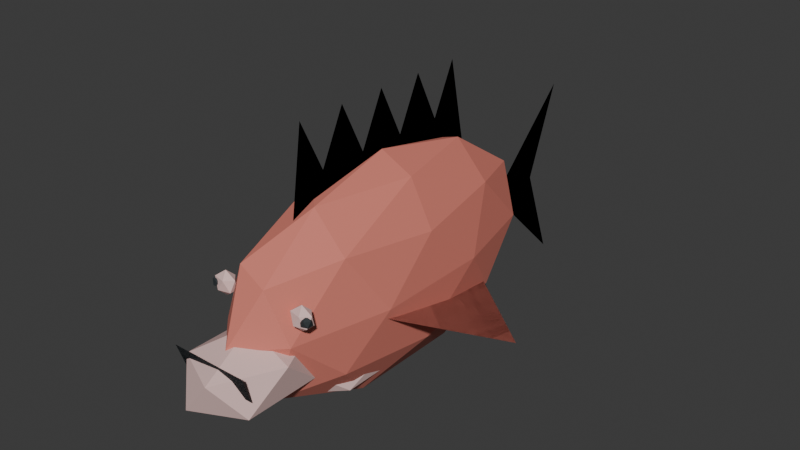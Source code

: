 # Source: RedSnapper.blend  (saved by Blender 5.2.44; exported with 4.5.12 LTS)
import bpy
from mathutils import Matrix  # noqa: F401  (used for matrix-valued properties, if any)

bpy.ops.wm.read_factory_settings(use_empty=True)
scene = bpy.context.scene
scene.name = 'Scene'

# ---- collections
col_collection = bpy.data.collections.new('Collection'); scene.collection.children.link(col_collection)

# ---- materials (node trees are filled in below, after node groups)
mat_rockfishink = bpy.data.materials.new('RockFishInk')
mat_rockfishink.diffuse_color = (0.024, 0.031, 0.035, 1.0)
mat_redsnapperfins = bpy.data.materials.new('RedSnapperFins')
mat_redsnapperfins.diffuse_color = (0.4828, 0.1428, 0.1088, 1.0)
mat_redsnapperskin = bpy.data.materials.new('RedSnapperSkin')
mat_redsnapperskin.diffuse_color = (0.71, 0.21, 0.16, 1.0)
mat_redsnapperbelly = bpy.data.materials.new('RedSnapperBelly')
mat_redsnapperbelly.diffuse_color = (0.785, 0.535, 0.51, 1.0)

# ---- material node trees
mat_rockfishink.use_nodes = True; mat_rockfishink.node_tree.nodes.clear()
_N = mat_rockfishink.node_tree.nodes; _L = mat_rockfishink.node_tree.links
n0 = _N.new('ShaderNodeBsdfPrincipled'); n0.name = 'Principled BSDF'; n0.location = (-200, 100)
n0.inputs[0].default_value = (0.024, 0.031, 0.035, 1.0)
n0.inputs[2].default_value = 0.78
n0.inputs[10].default_value = 0.005
n1 = _N.new('ShaderNodeOutputMaterial'); n1.name = 'Material Output'; n1.location = (200, 100)
_L.new(n0.outputs[0], n1.inputs[0])
n1.is_active_output = True
mat_redsnapperfins.use_nodes = True; mat_redsnapperfins.node_tree.nodes.clear()
_N = mat_redsnapperfins.node_tree.nodes; _L = mat_redsnapperfins.node_tree.links
n0 = _N.new('ShaderNodeBsdfPrincipled'); n0.name = 'Principled BSDF'; n0.location = (-200, 100)
n0.inputs[0].default_value = (0.4828, 0.1428, 0.1088, 1.0)
n0.inputs[2].default_value = 0.78
n0.inputs[10].default_value = 0.005
n1 = _N.new('ShaderNodeOutputMaterial'); n1.name = 'Material Output'; n1.location = (200, 100)
_L.new(n0.outputs[0], n1.inputs[0])
n1.is_active_output = True
mat_redsnapperskin.use_nodes = True; mat_redsnapperskin.node_tree.nodes.clear()
_N = mat_redsnapperskin.node_tree.nodes; _L = mat_redsnapperskin.node_tree.links
n0 = _N.new('ShaderNodeBsdfPrincipled'); n0.name = 'Principled BSDF'; n0.location = (-200, 100)
n0.inputs[0].default_value = (0.71, 0.21, 0.16, 1.0)
n0.inputs[2].default_value = 0.78
n0.inputs[10].default_value = 0.005
n1 = _N.new('ShaderNodeOutputMaterial'); n1.name = 'Material Output'; n1.location = (200, 100)
_L.new(n0.outputs[0], n1.inputs[0])
n1.is_active_output = True
mat_redsnapperbelly.use_nodes = True; mat_redsnapperbelly.node_tree.nodes.clear()
_N = mat_redsnapperbelly.node_tree.nodes; _L = mat_redsnapperbelly.node_tree.links
n0 = _N.new('ShaderNodeBsdfPrincipled'); n0.name = 'Principled BSDF'; n0.location = (-200, 100)
n0.inputs[0].default_value = (0.785, 0.535, 0.51, 1.0)
n0.inputs[2].default_value = 0.78
n0.inputs[10].default_value = 0.005
n1 = _N.new('ShaderNodeOutputMaterial'); n1.name = 'Material Output'; n1.location = (200, 100)
_L.new(n0.outputs[0], n1.inputs[0])
n1.is_active_output = True

# ---- world
world_world = bpy.data.worlds.new('World'); scene.world = world_world
world_world.use_nodes = True; world_world.node_tree.nodes.clear()
_N = world_world.node_tree.nodes; _L = world_world.node_tree.links
n0 = _N.new('ShaderNodeOutputWorld'); n0.name = 'World Output'; n0.location = (200, 100)
n1 = _N.new('ShaderNodeBackground'); n1.name = 'Background'; n1.location = (-200, 100)
n1.inputs[0].default_value = (0.05088, 0.05088, 0.05088, 1.0)
_L.new(n1.outputs[0], n0.inputs[0])
n0.is_active_output = True
world_world.color = (0.05088, 0.05088, 0.05088)
world_world.sun_shadow_jitter_overblur = 0.0

# ---- meshes
me_mouthopening_001 = bpy.data.meshes.new('MouthOpening.001')
me_mouthopening_001.from_pydata([(-0.0868, -0.47, 0.275), (0.0868, -0.47, 0.275), (0.084, -0.45, 0.215), (-0.084, -0.45, 0.215)], [], [(0, 1, 2, 3), (3, 2, 1, 0)])
me_mouthopening_001.materials.append(mat_rockfishink)
me_mouthopening_001.update()
me_pectoral_1_001 = bpy.data.meshes.new('Pectoral-1.001')
me_pectoral_1_001.from_pydata([(-0.098, -0.18, 0.275), (-0.28, 0.08, 0.155), (-0.105, 0.21, 0.175)], [], [(0, 1, 2), (2, 1, 0)])
me_pectoral_1_001.materials.append(mat_redsnapperfins)
me_pectoral_1_001.update()
me_pectoral1_001 = bpy.data.meshes.new('Pectoral1.001')
me_pectoral1_001.from_pydata([(0.098, -0.18, 0.275), (0.28, 0.08, 0.155), (0.105, 0.21, 0.175)], [], [(0, 1, 2), (2, 1, 0)])
me_pectoral1_001.materials.append(mat_redsnapperfins)
me_pectoral1_001.update()
me_spineddorsal_001 = bpy.data.meshes.new('SpinedDorsal.001')
me_spineddorsal_001.from_pydata([(0.0, -0.25, 0.445), (0.0, -0.22, 0.65), (0.0, -0.165, 0.5375), (0.0, -0.11, 0.65), (0.0, -0.055, 0.5375), (0.0, 0.0, 0.65), (0.0, 0.055, 0.5375), (0.0, 0.11, 0.65), (0.0, 0.165, 0.5375), (0.0, 0.22, 0.65), (0.0, 0.27, 0.4125)], [], [(0, 1, 2, 3, 4, 5, 6, 7, 8, 9, 10), (10, 9, 8, 7, 6, 5, 4, 3, 2, 1, 0)])
me_spineddorsal_001.materials.append(mat_redsnapperfins)
me_spineddorsal_001.update()
me_tailfin_001 = bpy.data.meshes.new('TailFin.001')
me_tailfin_001.from_pydata([(0.0, 0.0, 0.0), (0.0, 0.22, 0.2125), (0.0, 0.14, 0.0), (0.0, 0.22, -0.2125)], [], [(0, 1, 2, 3), (3, 2, 1, 0)])
me_tailfin_001.materials.append(mat_redsnapperfins)
me_tailfin_001.update()
me_body_001 = bpy.data.meshes.new('Body.001')
me_body_001.from_pydata([(0.0, 0.0, -0.25), (0.1013, -0.2261, -0.1118), (-0.03869, -0.3658, -0.1118), (-0.1252, 0.0, -0.1118), (-0.03869, 0.3658, -0.1118), (0.1013, 0.2261, -0.1118), (0.03869, -0.3658, 0.1118), (-0.1013, -0.2261, 0.1118), (-0.1013, 0.2261, 0.1118), (0.03869, 0.3658, 0.1118), (0.1252, 0.0, 0.1118), (0.0, 0.0, 0.25), (-0.02274, -0.215, -0.2127), (0.05955, -0.1329, -0.2127), (0.0368, -0.3479, -0.1314), (0.1191, 0.0, -0.1314), (0.05955, 0.1329, -0.2127), (-0.0736, 0.0, -0.2127), (-0.09635, -0.215, -0.1314), (-0.02274, 0.215, -0.2127), (-0.09635, 0.215, -0.1314), (0.0368, 0.3479, -0.1314), (0.1331, -0.1329, 0.0), (0.1331, 0.1329, 0.0), (0.0, -0.43, 0.0), (0.08229, -0.3479, 0.0), (-0.1331, -0.1329, 0.0), (-0.08229, -0.3479, 0.0), (-0.08229, 0.3479, 0.0), (-0.1331, 0.1329, 0.0), (0.08229, 0.3479, 0.0), (0.0, 0.43, 0.0), (0.09635, -0.215, 0.1314), (-0.0368, -0.3479, 0.1314), (-0.1191, 0.0, 0.1314), (-0.0368, 0.3479, 0.1314), (0.09635, 0.215, 0.1314), (0.02274, -0.215, 0.2127), (0.0736, 0.0, 0.2127), (-0.05955, -0.1329, 0.2127), (-0.05955, 0.1329, 0.2127), (0.02274, 0.215, 0.2127)], [], [(0, 13, 12), (1, 13, 15), (0, 12, 17), (0, 17, 19), (0, 19, 16), (1, 15, 22), (2, 14, 24), (3, 18, 26), (4, 20, 28), (5, 21, 30), (1, 22, 25), (2, 24, 27), (3, 26, 29), (4, 28, 31), (5, 30, 23), (6, 32, 37), (7, 33, 39), (8, 34, 40), (9, 35, 41), (10, 36, 38), (38, 41, 11), (38, 36, 41), (36, 9, 41), (41, 40, 11), (41, 35, 40), (35, 8, 40), (40, 39, 11), (40, 34, 39), (34, 7, 39), (39, 37, 11), (39, 33, 37), (33, 6, 37), (37, 38, 11), (37, 32, 38), (32, 10, 38), (23, 36, 10), (23, 30, 36), (30, 9, 36), (31, 35, 9), (31, 28, 35), (28, 8, 35), (29, 34, 8), (29, 26, 34), (26, 7, 34), (27, 33, 7), (27, 24, 33), (24, 6, 33), (25, 32, 6), (25, 22, 32), (22, 10, 32), (30, 31, 9), (30, 21, 31), (21, 4, 31), (28, 29, 8), (28, 20, 29), (20, 3, 29), (26, 27, 7), (26, 18, 27), (18, 2, 27), (24, 25, 6), (24, 14, 25), (14, 1, 25), (22, 23, 10), (22, 15, 23), (15, 5, 23), (16, 21, 5), (16, 19, 21), (19, 4, 21), (19, 20, 4), (19, 17, 20), (17, 3, 20), (17, 18, 3), (17, 12, 18), (12, 2, 18), (15, 16, 5), (15, 13, 16), (13, 0, 16), (12, 14, 2), (12, 13, 14), (13, 1, 14)])
_uv = me_body_001.uv_layers.new(name='UVMap')
_uv.uv.foreach_set('vector', [0.1818, 0.0, 0.2273, 0.07873, 0.1364, 0.07873, 0.2727, 0.1575, 0.3182, 0.07873, 0.3636, 0.1575, 0.9091, 0.0, 0.9545, 0.07873, 0.8636, 0.07873, 0.7273, 0.0, 0.7727, 0.07873, 0.6818, 0.07873, 0.5455, 0.0, 0.5909, 0.07873, 0.5, 0.07873, 0.2727, 0.1575, 0.3636, 0.1575, 0.3182, 0.2362, 0.09091, 0.1575, 0.1818, 0.1575, 0.1364, 0.2362, 0.8182, 0.1575, 0.9091, 0.1575, 0.8636, 0.2362, 0.6364, 0.1575, 0.7273, 0.1575, 0.6818, 0.2362, 0.4545, 0.1575, 0.5455, 0.1575, 0.5, 0.2362, 0.2727, 0.1575, 0.3182, 0.2362, 0.2273, 0.2362, 0.09091, 0.1575, 0.1364, 0.2362, 0.04546, 0.2362, 0.8182, 0.1575, 0.8636, 0.2362, 0.7727, 0.2362, 0.6364, 0.1575, 0.6818, 0.2362, 0.5909, 0.2362, 0.4545, 0.1575, 0.5, 0.2362, 0.4091, 0.2362, 0.1818, 0.3149, 0.2727, 0.3149, 0.2273, 0.3937, 0.0, 0.3149, 0.09091, 0.3149, 0.04546, 0.3937, 0.7273, 0.3149, 0.8182, 0.3149, 0.7727, 0.3937, 0.5455, 0.3149, 0.6364, 0.3149, 0.5909, 0.3937, 0.3636, 0.3149, 0.4545, 0.3149, 0.4091, 0.3937, 0.4091, 0.3937, 0.5, 0.3937, 0.4545, 0.4724, 0.4091, 0.3937, 0.4545, 0.3149, 0.5, 0.3937, 0.4545, 0.3149, 0.5455, 0.3149, 0.5, 0.3937, 0.5909, 0.3937, 0.6818, 0.3937, 0.6364, 0.4724, 0.5909, 0.3937, 0.6364, 0.3149, 0.6818, 0.3937, 0.6364, 0.3149, 0.7273, 0.3149, 0.6818, 0.3937, 0.7727, 0.3937, 0.8636, 0.3937, 0.8182, 0.4724, 0.7727, 0.3937, 0.8182, 0.3149, 0.8636, 0.3937, 0.8182, 0.3149, 0.9091, 0.3149, 0.8636, 0.3937, 0.04546, 0.3937, 0.1364, 0.3937, 0.09091, 0.4724, 0.04546, 0.3937, 0.09091, 0.3149, 0.1364, 0.3937, 0.09091, 0.3149, 0.1818, 0.3149, 0.1364, 0.3937, 0.2273, 0.3937, 0.3182, 0.3937, 0.2727, 0.4724, 0.2273, 0.3937, 0.2727, 0.3149, 0.3182, 0.3937, 0.2727, 0.3149, 0.3636, 0.3149, 0.3182, 0.3937, 0.4091, 0.2362, 0.4545, 0.3149, 0.3636, 0.3149, 0.4091, 0.2362, 0.5, 0.2362, 0.4545, 0.3149, 0.5, 0.2362, 0.5455, 0.3149, 0.4545, 0.3149, 0.5909, 0.2362, 0.6364, 0.3149, 0.5455, 0.3149, 0.5909, 0.2362, 0.6818, 0.2362, 0.6364, 0.3149, 0.6818, 0.2362, 0.7273, 0.3149, 0.6364, 0.3149, 0.7727, 0.2362, 0.8182, 0.3149, 0.7273, 0.3149, 0.7727, 0.2362, 0.8636, 0.2362, 0.8182, 0.3149, 0.8636, 0.2362, 0.9091, 0.3149, 0.8182, 0.3149, 0.04546, 0.2362, 0.09091, 0.3149, 0.0, 0.3149, 0.04546, 0.2362, 0.1364, 0.2362, 0.09091, 0.3149, 0.1364, 0.2362, 0.1818, 0.3149, 0.09091, 0.3149, 0.2273, 0.2362, 0.2727, 0.3149, 0.1818, 0.3149, 0.2273, 0.2362, 0.3182, 0.2362, 0.2727, 0.3149, 0.3182, 0.2362, 0.3636, 0.3149, 0.2727, 0.3149, 0.5, 0.2362, 0.5909, 0.2362, 0.5455, 0.3149, 0.5, 0.2362, 0.5455, 0.1575, 0.5909, 0.2362, 0.5455, 0.1575, 0.6364, 0.1575, 0.5909, 0.2362, 0.6818, 0.2362, 0.7727, 0.2362, 0.7273, 0.3149, 0.6818, 0.2362, 0.7273, 0.1575, 0.7727, 0.2362, 0.7273, 0.1575, 0.8182, 0.1575, 0.7727, 0.2362, 0.8636, 0.2362, 0.9545, 0.2362, 0.9091, 0.3149, 0.8636, 0.2362, 0.9091, 0.1575, 0.9545, 0.2362, 0.9091, 0.1575, 1.0, 0.1575, 0.9545, 0.2362, 0.1364, 0.2362, 0.2273, 0.2362, 0.1818, 0.3149, 0.1364, 0.2362, 0.1818, 0.1575, 0.2273, 0.2362, 0.1818, 0.1575, 0.2727, 0.1575, 0.2273, 0.2362, 0.3182, 0.2362, 0.4091, 0.2362, 0.3636, 0.3149, 0.3182, 0.2362, 0.3636, 0.1575, 0.4091, 0.2362, 0.3636, 0.1575, 0.4545, 0.1575, 0.4091, 0.2362, 0.5, 0.07873, 0.5455, 0.1575, 0.4545, 0.1575, 0.5, 0.07873, 0.5909, 0.07873, 0.5455, 0.1575, 0.5909, 0.07873, 0.6364, 0.1575, 0.5455, 0.1575, 0.6818, 0.07873, 0.7273, 0.1575, 0.6364, 0.1575, 0.6818, 0.07873, 0.7727, 0.07873, 0.7273, 0.1575, 0.7727, 0.07873, 0.8182, 0.1575, 0.7273, 0.1575, 0.8636, 0.07873, 0.9091, 0.1575, 0.8182, 0.1575, 0.8636, 0.07873, 0.9545, 0.07873, 0.9091, 0.1575, 0.9545, 0.07873, 1.0, 0.1575, 0.9091, 0.1575, 0.3636, 0.1575, 0.4091, 0.07873, 0.4545, 0.1575, 0.3636, 0.1575, 0.3182, 0.07873, 0.4091, 0.07873, 0.3182, 0.07873, 0.3636, 0.0, 0.4091, 0.07873, 0.1364, 0.07873, 0.1818, 0.1575, 0.09091, 0.1575, 0.1364, 0.07873, 0.2273, 0.07873, 0.1818, 0.1575, 0.2273, 0.07873, 0.2727, 0.1575, 0.1818, 0.1575])
me_body_001.materials.append(mat_redsnapperskin)
me_body_001.update()
me_belly_001 = bpy.data.meshes.new('Belly.001')
me_belly_001.from_pydata([(0.0, 0.0, -0.105), (0.08408, -0.1876, -0.04696), (-0.03212, -0.3036, -0.04696), (-0.1039, 0.0, -0.04696), (-0.03212, 0.3036, -0.04696), (0.08408, 0.1876, -0.04696), (0.03212, -0.3036, 0.04696), (-0.08408, -0.1876, 0.04696), (-0.08408, 0.1876, 0.04696), (0.03212, 0.3036, 0.04696), (0.1039, 0.0, 0.04696), (0.0, 0.0, 0.105)], [], [(0, 1, 2), (1, 0, 5), (0, 2, 3), (0, 3, 4), (0, 4, 5), (1, 5, 10), (2, 1, 6), (3, 2, 7), (4, 3, 8), (5, 4, 9), (1, 10, 6), (2, 6, 7), (3, 7, 8), (4, 8, 9), (5, 9, 10), (6, 10, 11), (7, 6, 11), (8, 7, 11), (9, 8, 11), (10, 9, 11)])
_uv = me_belly_001.uv_layers.new(name='UVMap')
_uv.uv.foreach_set('vector', [0.1818, 0.0, 0.2727, 0.1575, 0.09091, 0.1575, 0.2727, 0.1575, 0.3636, 0.0, 0.4545, 0.1575, 0.9091, 0.0, 1.0, 0.1575, 0.8182, 0.1575, 0.7273, 0.0, 0.8182, 0.1575, 0.6364, 0.1575, 0.5455, 0.0, 0.6364, 0.1575, 0.4545, 0.1575, 0.2727, 0.1575, 0.4545, 0.1575, 0.3636, 0.3149, 0.09091, 0.1575, 0.2727, 0.1575, 0.1818, 0.3149, 0.8182, 0.1575, 1.0, 0.1575, 0.9091, 0.3149, 0.6364, 0.1575, 0.8182, 0.1575, 0.7273, 0.3149, 0.4545, 0.1575, 0.6364, 0.1575, 0.5455, 0.3149, 0.2727, 0.1575, 0.3636, 0.3149, 0.1818, 0.3149, 0.09091, 0.1575, 0.1818, 0.3149, 0.0, 0.3149, 0.8182, 0.1575, 0.9091, 0.3149, 0.7273, 0.3149, 0.6364, 0.1575, 0.7273, 0.3149, 0.5455, 0.3149, 0.4545, 0.1575, 0.5455, 0.3149, 0.3636, 0.3149, 0.1818, 0.3149, 0.3636, 0.3149, 0.2727, 0.4724, 0.0, 0.3149, 0.1818, 0.3149, 0.09091, 0.4724, 0.7273, 0.3149, 0.9091, 0.3149, 0.8182, 0.4724, 0.5455, 0.3149, 0.7273, 0.3149, 0.6364, 0.4724, 0.3636, 0.3149, 0.5455, 0.3149, 0.4545, 0.4724])
me_belly_001.materials.append(mat_redsnapperbelly)
me_belly_001.update()
me_eye_1_001 = bpy.data.meshes.new('Eye-1.001')
me_eye_1_001.from_pydata([(0.0, 0.0, -0.027), (0.01954, -0.009936, -0.01207), (-0.007462, -0.01608, -0.01207), (-0.02415, 0.0, -0.01207), (-0.007462, 0.01608, -0.01207), (0.01954, 0.009936, -0.01207), (0.007462, -0.01608, 0.01207), (-0.01954, -0.009936, 0.01207), (-0.01954, 0.009936, 0.01207), (0.007462, 0.01608, 0.01207), (0.02415, 0.0, 0.01207), (0.0, 0.0, 0.027)], [], [(0, 1, 2), (1, 0, 5), (0, 2, 3), (0, 3, 4), (0, 4, 5), (1, 5, 10), (2, 1, 6), (3, 2, 7), (4, 3, 8), (5, 4, 9), (1, 10, 6), (2, 6, 7), (3, 7, 8), (4, 8, 9), (5, 9, 10), (6, 10, 11), (7, 6, 11), (8, 7, 11), (9, 8, 11), (10, 9, 11)])
_uv = me_eye_1_001.uv_layers.new(name='UVMap')
_uv.uv.foreach_set('vector', [0.1818, 0.0, 0.2727, 0.1575, 0.09091, 0.1575, 0.2727, 0.1575, 0.3636, 0.0, 0.4545, 0.1575, 0.9091, 0.0, 1.0, 0.1575, 0.8182, 0.1575, 0.7273, 0.0, 0.8182, 0.1575, 0.6364, 0.1575, 0.5455, 0.0, 0.6364, 0.1575, 0.4545, 0.1575, 0.2727, 0.1575, 0.4545, 0.1575, 0.3636, 0.3149, 0.09091, 0.1575, 0.2727, 0.1575, 0.1818, 0.3149, 0.8182, 0.1575, 1.0, 0.1575, 0.9091, 0.3149, 0.6364, 0.1575, 0.8182, 0.1575, 0.7273, 0.3149, 0.4545, 0.1575, 0.6364, 0.1575, 0.5455, 0.3149, 0.2727, 0.1575, 0.3636, 0.3149, 0.1818, 0.3149, 0.09091, 0.1575, 0.1818, 0.3149, 0.0, 0.3149, 0.8182, 0.1575, 0.9091, 0.3149, 0.7273, 0.3149, 0.6364, 0.1575, 0.7273, 0.3149, 0.5455, 0.3149, 0.4545, 0.1575, 0.5455, 0.3149, 0.3636, 0.3149, 0.1818, 0.3149, 0.3636, 0.3149, 0.2727, 0.4724, 0.0, 0.3149, 0.1818, 0.3149, 0.09091, 0.4724, 0.7273, 0.3149, 0.9091, 0.3149, 0.8182, 0.4724, 0.5455, 0.3149, 0.7273, 0.3149, 0.6364, 0.4724, 0.3636, 0.3149, 0.5455, 0.3149, 0.4545, 0.4724])
me_eye_1_001.materials.append(mat_redsnapperbelly)
me_eye_1_001.update()
me_pupil_1_001 = bpy.data.meshes.new('Pupil-1.001')
me_pupil_1_001.from_pydata([(0.0, 0.0, -0.01296), (0.009378, -0.006813, -0.005796), (-0.003582, -0.01102, -0.005796), (-0.01159, 0.0, -0.005796), (-0.003582, 0.01102, -0.005796), (0.009378, 0.006813, -0.005796), (0.003582, -0.01102, 0.005796), (-0.009378, -0.006813, 0.005796), (-0.009378, 0.006813, 0.005796), (0.003582, 0.01102, 0.005796), (0.01159, 0.0, 0.005796), (0.0, 0.0, 0.01296)], [], [(0, 1, 2), (1, 0, 5), (0, 2, 3), (0, 3, 4), (0, 4, 5), (1, 5, 10), (2, 1, 6), (3, 2, 7), (4, 3, 8), (5, 4, 9), (1, 10, 6), (2, 6, 7), (3, 7, 8), (4, 8, 9), (5, 9, 10), (6, 10, 11), (7, 6, 11), (8, 7, 11), (9, 8, 11), (10, 9, 11)])
_uv = me_pupil_1_001.uv_layers.new(name='UVMap')
_uv.uv.foreach_set('vector', [0.1818, 0.0, 0.2727, 0.1575, 0.09091, 0.1575, 0.2727, 0.1575, 0.3636, 0.0, 0.4545, 0.1575, 0.9091, 0.0, 1.0, 0.1575, 0.8182, 0.1575, 0.7273, 0.0, 0.8182, 0.1575, 0.6364, 0.1575, 0.5455, 0.0, 0.6364, 0.1575, 0.4545, 0.1575, 0.2727, 0.1575, 0.4545, 0.1575, 0.3636, 0.3149, 0.09091, 0.1575, 0.2727, 0.1575, 0.1818, 0.3149, 0.8182, 0.1575, 1.0, 0.1575, 0.9091, 0.3149, 0.6364, 0.1575, 0.8182, 0.1575, 0.7273, 0.3149, 0.4545, 0.1575, 0.6364, 0.1575, 0.5455, 0.3149, 0.2727, 0.1575, 0.3636, 0.3149, 0.1818, 0.3149, 0.09091, 0.1575, 0.1818, 0.3149, 0.0, 0.3149, 0.8182, 0.1575, 0.9091, 0.3149, 0.7273, 0.3149, 0.6364, 0.1575, 0.7273, 0.3149, 0.5455, 0.3149, 0.4545, 0.1575, 0.5455, 0.3149, 0.3636, 0.3149, 0.1818, 0.3149, 0.3636, 0.3149, 0.2727, 0.4724, 0.0, 0.3149, 0.1818, 0.3149, 0.09091, 0.4724, 0.7273, 0.3149, 0.9091, 0.3149, 0.8182, 0.4724, 0.5455, 0.3149, 0.7273, 0.3149, 0.6364, 0.4724, 0.3636, 0.3149, 0.5455, 0.3149, 0.4545, 0.4724])
me_pupil_1_001.materials.append(mat_rockfishink)
me_pupil_1_001.update()
me_eye1_001 = bpy.data.meshes.new('Eye1.001')
me_eye1_001.from_pydata([(0.0, 0.0, -0.027), (0.01954, -0.009936, -0.01207), (-0.007462, -0.01608, -0.01207), (-0.02415, 0.0, -0.01207), (-0.007462, 0.01608, -0.01207), (0.01954, 0.009936, -0.01207), (0.007462, -0.01608, 0.01207), (-0.01954, -0.009936, 0.01207), (-0.01954, 0.009936, 0.01207), (0.007462, 0.01608, 0.01207), (0.02415, 0.0, 0.01207), (0.0, 0.0, 0.027)], [], [(0, 1, 2), (1, 0, 5), (0, 2, 3), (0, 3, 4), (0, 4, 5), (1, 5, 10), (2, 1, 6), (3, 2, 7), (4, 3, 8), (5, 4, 9), (1, 10, 6), (2, 6, 7), (3, 7, 8), (4, 8, 9), (5, 9, 10), (6, 10, 11), (7, 6, 11), (8, 7, 11), (9, 8, 11), (10, 9, 11)])
_uv = me_eye1_001.uv_layers.new(name='UVMap')
_uv.uv.foreach_set('vector', [0.1818, 0.0, 0.2727, 0.1575, 0.09091, 0.1575, 0.2727, 0.1575, 0.3636, 0.0, 0.4545, 0.1575, 0.9091, 0.0, 1.0, 0.1575, 0.8182, 0.1575, 0.7273, 0.0, 0.8182, 0.1575, 0.6364, 0.1575, 0.5455, 0.0, 0.6364, 0.1575, 0.4545, 0.1575, 0.2727, 0.1575, 0.4545, 0.1575, 0.3636, 0.3149, 0.09091, 0.1575, 0.2727, 0.1575, 0.1818, 0.3149, 0.8182, 0.1575, 1.0, 0.1575, 0.9091, 0.3149, 0.6364, 0.1575, 0.8182, 0.1575, 0.7273, 0.3149, 0.4545, 0.1575, 0.6364, 0.1575, 0.5455, 0.3149, 0.2727, 0.1575, 0.3636, 0.3149, 0.1818, 0.3149, 0.09091, 0.1575, 0.1818, 0.3149, 0.0, 0.3149, 0.8182, 0.1575, 0.9091, 0.3149, 0.7273, 0.3149, 0.6364, 0.1575, 0.7273, 0.3149, 0.5455, 0.3149, 0.4545, 0.1575, 0.5455, 0.3149, 0.3636, 0.3149, 0.1818, 0.3149, 0.3636, 0.3149, 0.2727, 0.4724, 0.0, 0.3149, 0.1818, 0.3149, 0.09091, 0.4724, 0.7273, 0.3149, 0.9091, 0.3149, 0.8182, 0.4724, 0.5455, 0.3149, 0.7273, 0.3149, 0.6364, 0.4724, 0.3636, 0.3149, 0.5455, 0.3149, 0.4545, 0.4724])
me_eye1_001.materials.append(mat_redsnapperbelly)
me_eye1_001.update()
me_pupil1_001 = bpy.data.meshes.new('Pupil1.001')
me_pupil1_001.from_pydata([(0.0, 0.0, -0.01296), (0.009378, -0.006813, -0.005796), (-0.003582, -0.01102, -0.005796), (-0.01159, 0.0, -0.005796), (-0.003582, 0.01102, -0.005796), (0.009378, 0.006813, -0.005796), (0.003582, -0.01102, 0.005796), (-0.009378, -0.006813, 0.005796), (-0.009378, 0.006813, 0.005796), (0.003582, 0.01102, 0.005796), (0.01159, 0.0, 0.005796), (0.0, 0.0, 0.01296)], [], [(0, 1, 2), (1, 0, 5), (0, 2, 3), (0, 3, 4), (0, 4, 5), (1, 5, 10), (2, 1, 6), (3, 2, 7), (4, 3, 8), (5, 4, 9), (1, 10, 6), (2, 6, 7), (3, 7, 8), (4, 8, 9), (5, 9, 10), (6, 10, 11), (7, 6, 11), (8, 7, 11), (9, 8, 11), (10, 9, 11)])
_uv = me_pupil1_001.uv_layers.new(name='UVMap')
_uv.uv.foreach_set('vector', [0.1818, 0.0, 0.2727, 0.1575, 0.09091, 0.1575, 0.2727, 0.1575, 0.3636, 0.0, 0.4545, 0.1575, 0.9091, 0.0, 1.0, 0.1575, 0.8182, 0.1575, 0.7273, 0.0, 0.8182, 0.1575, 0.6364, 0.1575, 0.5455, 0.0, 0.6364, 0.1575, 0.4545, 0.1575, 0.2727, 0.1575, 0.4545, 0.1575, 0.3636, 0.3149, 0.09091, 0.1575, 0.2727, 0.1575, 0.1818, 0.3149, 0.8182, 0.1575, 1.0, 0.1575, 0.9091, 0.3149, 0.6364, 0.1575, 0.8182, 0.1575, 0.7273, 0.3149, 0.4545, 0.1575, 0.6364, 0.1575, 0.5455, 0.3149, 0.2727, 0.1575, 0.3636, 0.3149, 0.1818, 0.3149, 0.09091, 0.1575, 0.1818, 0.3149, 0.0, 0.3149, 0.8182, 0.1575, 0.9091, 0.3149, 0.7273, 0.3149, 0.6364, 0.1575, 0.7273, 0.3149, 0.5455, 0.3149, 0.4545, 0.1575, 0.5455, 0.3149, 0.3636, 0.3149, 0.1818, 0.3149, 0.3636, 0.3149, 0.2727, 0.4724, 0.0, 0.3149, 0.1818, 0.3149, 0.09091, 0.4724, 0.7273, 0.3149, 0.9091, 0.3149, 0.8182, 0.4724, 0.5455, 0.3149, 0.7273, 0.3149, 0.6364, 0.4724, 0.3636, 0.3149, 0.5455, 0.3149, 0.4545, 0.4724])
me_pupil1_001.materials.append(mat_rockfishink)
me_pupil1_001.update()
me_jaw_001 = bpy.data.meshes.new('Jaw.001')
me_jaw_001.from_pydata([(0.0, 0.0, -0.085), (0.078, -0.08412, -0.03801), (-0.02979, -0.1361, -0.03801), (-0.09642, 0.0, -0.03801), (-0.02979, 0.1361, -0.03801), (0.078, 0.08412, -0.03801), (0.02979, -0.1361, 0.03801), (-0.078, -0.08412, 0.03801), (-0.078, 0.08412, 0.03801), (0.02979, 0.1361, 0.03801), (0.09642, 0.0, 0.03801), (0.0, 0.0, 0.085)], [], [(0, 1, 2), (1, 0, 5), (0, 2, 3), (0, 3, 4), (0, 4, 5), (1, 5, 10), (2, 1, 6), (3, 2, 7), (4, 3, 8), (5, 4, 9), (1, 10, 6), (2, 6, 7), (3, 7, 8), (4, 8, 9), (5, 9, 10), (6, 10, 11), (7, 6, 11), (8, 7, 11), (9, 8, 11), (10, 9, 11)])
_uv = me_jaw_001.uv_layers.new(name='UVMap')
_uv.uv.foreach_set('vector', [0.1818, 0.0, 0.2727, 0.1575, 0.09091, 0.1575, 0.2727, 0.1575, 0.3636, 0.0, 0.4545, 0.1575, 0.9091, 0.0, 1.0, 0.1575, 0.8182, 0.1575, 0.7273, 0.0, 0.8182, 0.1575, 0.6364, 0.1575, 0.5455, 0.0, 0.6364, 0.1575, 0.4545, 0.1575, 0.2727, 0.1575, 0.4545, 0.1575, 0.3636, 0.3149, 0.09091, 0.1575, 0.2727, 0.1575, 0.1818, 0.3149, 0.8182, 0.1575, 1.0, 0.1575, 0.9091, 0.3149, 0.6364, 0.1575, 0.8182, 0.1575, 0.7273, 0.3149, 0.4545, 0.1575, 0.6364, 0.1575, 0.5455, 0.3149, 0.2727, 0.1575, 0.3636, 0.3149, 0.1818, 0.3149, 0.09091, 0.1575, 0.1818, 0.3149, 0.0, 0.3149, 0.8182, 0.1575, 0.9091, 0.3149, 0.7273, 0.3149, 0.6364, 0.1575, 0.7273, 0.3149, 0.5455, 0.3149, 0.4545, 0.1575, 0.5455, 0.3149, 0.3636, 0.3149, 0.1818, 0.3149, 0.3636, 0.3149, 0.2727, 0.4724, 0.0, 0.3149, 0.1818, 0.3149, 0.09091, 0.4724, 0.7273, 0.3149, 0.9091, 0.3149, 0.8182, 0.4724, 0.5455, 0.3149, 0.7273, 0.3149, 0.6364, 0.4724, 0.3636, 0.3149, 0.5455, 0.3149, 0.4545, 0.4724])
me_jaw_001.materials.append(mat_redsnapperbelly)
me_jaw_001.update()

# ---- objects
ob_redsnapper = bpy.data.objects.new('RedSnapper', None)
ob_mouthopening = bpy.data.objects.new('MouthOpening', me_mouthopening_001)
ob_pectoral_1 = bpy.data.objects.new('Pectoral-1', me_pectoral_1_001)
ob_pectoral1 = bpy.data.objects.new('Pectoral1', me_pectoral1_001)
ob_spineddorsal = bpy.data.objects.new('SpinedDorsal', me_spineddorsal_001)
ob_tail = bpy.data.objects.new('Tail', None)
ob_tailfin = bpy.data.objects.new('TailFin', me_tailfin_001)
ob_grip = bpy.data.objects.new('Grip', None)
ob_hook = bpy.data.objects.new('Hook', None)
ob_body = bpy.data.objects.new('Body', me_body_001)
ob_belly = bpy.data.objects.new('Belly', me_belly_001)
ob_eye_1 = bpy.data.objects.new('Eye-1', me_eye_1_001)
ob_pupil_1 = bpy.data.objects.new('Pupil-1', me_pupil_1_001)
ob_eye1 = bpy.data.objects.new('Eye1', me_eye1_001)
ob_pupil1 = bpy.data.objects.new('Pupil1', me_pupil1_001)
ob_jaw = bpy.data.objects.new('Jaw', me_jaw_001)

# ---- transforms, parenting, visibility, modifiers, constraints
ob_redsnapper.location = (0.0, 0.0, 0.0)
ob_mouthopening.parent = ob_redsnapper
ob_mouthopening.location = (0.0, 0.0, 0.0)
ob_pectoral_1.parent = ob_redsnapper
ob_pectoral_1.location = (0.0, 0.0, 0.0)
ob_pectoral1.parent = ob_redsnapper
ob_pectoral1.location = (0.0, 0.0, 0.0)
ob_spineddorsal.parent = ob_redsnapper
ob_spineddorsal.location = (0.0, 0.0, 0.0)
ob_tail.parent = ob_redsnapper
ob_tail.location = (0.0, 0.3956, 0.275)
ob_tailfin.parent = ob_tail
ob_tailfin.location = (0.0, 0.0, 0.0)
ob_grip.parent = ob_redsnapper
ob_grip.location = (0.0, 0.0, 0.0)
ob_hook.parent = ob_redsnapper
ob_hook.location = (0.0, -0.56, 0.275)
ob_body.parent = ob_redsnapper
ob_body.location = (0.0, 0.0, 0.275)
ob_belly.parent = ob_redsnapper
ob_belly.location = (0.0, -0.01, 0.15)
ob_eye_1.parent = ob_redsnapper
ob_eye_1.location = (-0.098, -0.3311, 0.3375)
ob_pupil_1.parent = ob_redsnapper
ob_pupil_1.location = (-0.1129, -0.3365, 0.3375)
ob_eye1.parent = ob_redsnapper
ob_eye1.location = (0.098, -0.3311, 0.3375)
ob_pupil1.parent = ob_redsnapper
ob_pupil1.location = (0.1129, -0.3365, 0.3375)
ob_jaw.parent = ob_redsnapper
ob_jaw.location = (0.0, -0.3698, 0.215)

# ---- collection membership
scene.collection.objects.link(ob_redsnapper)
scene.collection.objects.link(ob_mouthopening)
scene.collection.objects.link(ob_pectoral_1)
scene.collection.objects.link(ob_pectoral1)
scene.collection.objects.link(ob_spineddorsal)
scene.collection.objects.link(ob_tail)
scene.collection.objects.link(ob_tailfin)
scene.collection.objects.link(ob_grip)
scene.collection.objects.link(ob_hook)
col_collection.objects.link(ob_body)
col_collection.objects.link(ob_belly)
col_collection.objects.link(ob_eye_1)
col_collection.objects.link(ob_pupil_1)
col_collection.objects.link(ob_eye1)
col_collection.objects.link(ob_pupil1)
col_collection.objects.link(ob_jaw)

# ---- scene / render settings (as saved in the file)
scene.frame_start = 1; scene.frame_end = 250; scene.frame_set(1)
scene.render.engine = 'BLENDER_EEVEE_NEXT'
scene.render.bake_bias = 0.0
scene.render.bake_samples = 0
scene.render.compositor_device = 'GPU'
scene.eevee.use_volume_custom_range = False
scene.eevee.fast_gi_thickness_near = 0.1
scene.eevee.fast_gi_thickness_far = 0.0
scene.eevee.ray_tracing_options.screen_trace_thickness = 0.1
bpy.context.view_layer.update()

# ---- added for rendering (the .blend has no active camera and no usable light): camera, sun
cam_auto = bpy.data.cameras.new('AutoCamera')
cam_auto.lens = 50.0
cam_auto.sensor_width = 36.0
cam_auto.clip_end = 1000.0
ob_auto_camera = bpy.data.objects.new('AutoCamera', cam_auto)
scene.collection.objects.link(ob_auto_camera)
ob_auto_camera.location = (1.29597, -1.50032, 1.37428)
ob_auto_camera.rotation_euler = (1.09748, -7.21219e-08, 0.694738)
scene.camera = ob_auto_camera
light_auto_sun = bpy.data.lights.new('AutoSun', 'SUN')
light_auto_sun.energy = 3.0
light_auto_sun.angle = 0.0523599
ob_auto_sun = bpy.data.objects.new('AutoSun', light_auto_sun)
scene.collection.objects.link(ob_auto_sun)
ob_auto_sun.rotation_euler = (0.872665, 0.174533, 0.523599)
bpy.context.view_layer.update()
